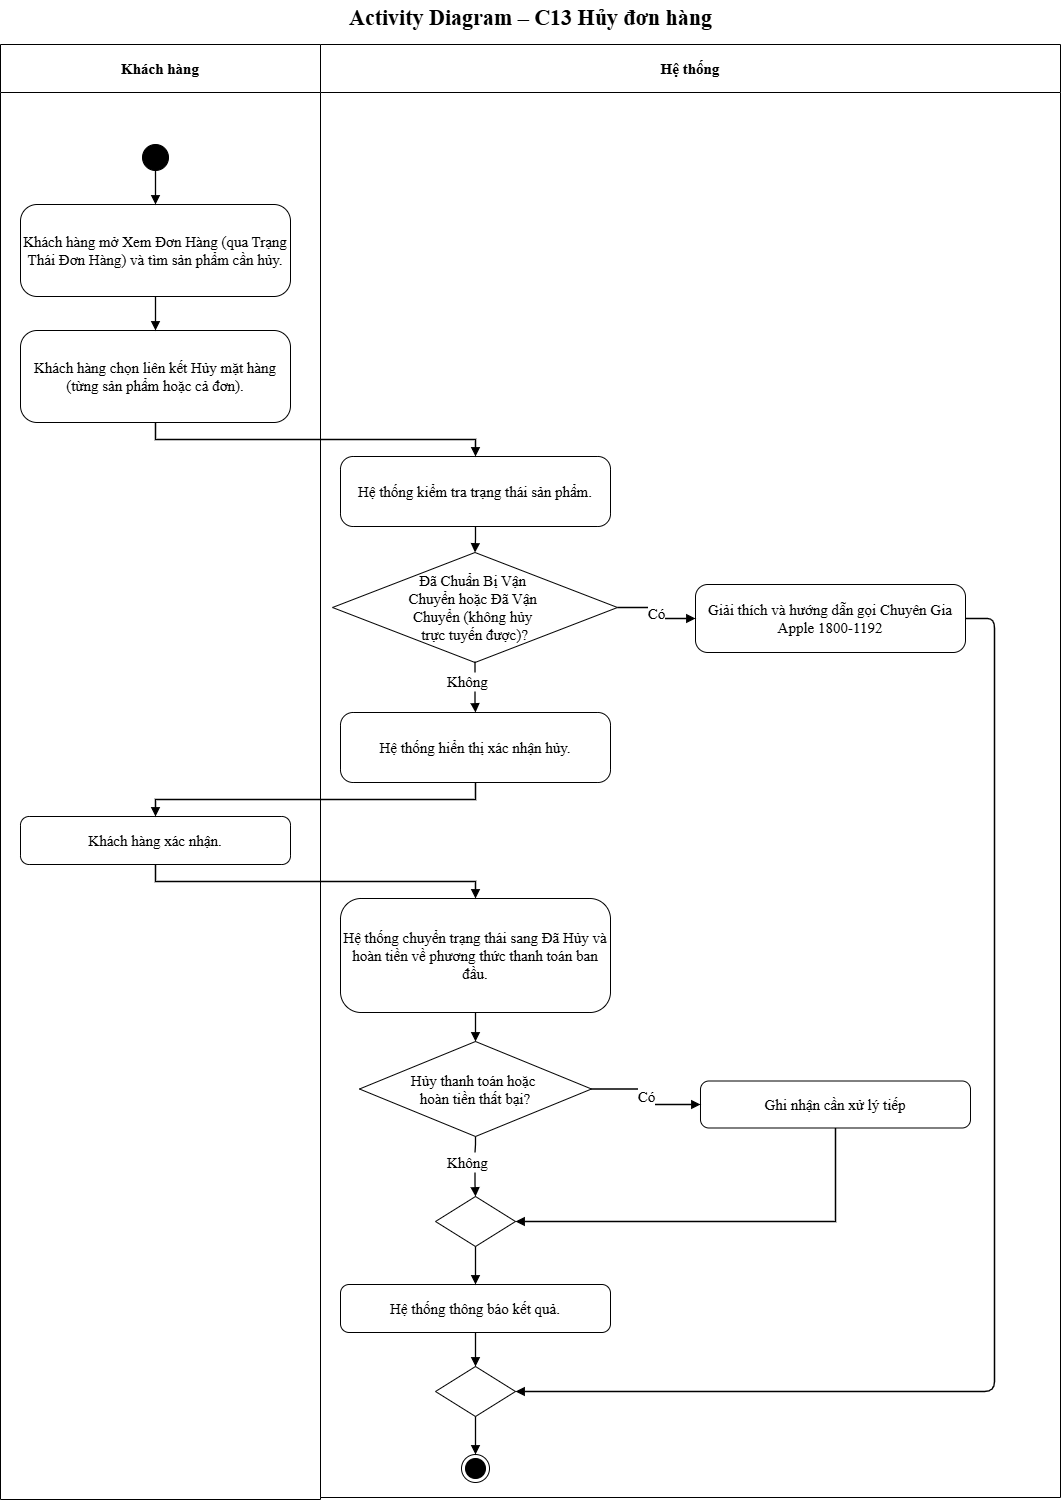

The diagram above was exported from draw.io. Its source (the exported page's mxGraphModel, read from the mxfile embedded in the PNG):
<mxGraphModel dx="2559" dy="3095" grid="0" gridSize="10" guides="1" tooltips="1" connect="1" arrows="1" fold="1" page="1" pageScale="1" pageWidth="1100" pageHeight="1540" math="0" shadow="0">
  <root>
    <mxCell id="0" />
    <mxCell id="1" parent="0" />
    <mxCell id="c3" parent="1" style="swimlane;whiteSpace=wrap;html=1;fontSize=15;startSize=48;swimlaneFillColor=#ffffff;fontFamily=Times New Roman;collapsible=0" value="&lt;b&gt;Khách hàng&lt;/b&gt;" vertex="1">
      <mxGeometry height="1455" width="320" as="geometry" />
    </mxCell>
    <mxCell id="c4" parent="1" style="swimlane;whiteSpace=wrap;html=1;fontSize=15;startSize=48;swimlaneFillColor=#ffffff;fontFamily=Times New Roman;collapsible=0" value="&lt;b&gt;Hệ thống&lt;/b&gt;" vertex="1">
      <mxGeometry height="1453" width="740" x="320" as="geometry" />
    </mxCell>
    <mxCell id="c13" parent="c4" style="rhombus;whiteSpace=wrap;html=1;fontSize=15;fontFamily=Times New Roman;" value="Đã Chuẩn Bị Vận&amp;nbsp;&lt;div&gt;Chuyển hoặc Đã Vận&amp;nbsp;&lt;/div&gt;&lt;div&gt;Chuyển (không hủy&amp;nbsp;&lt;/div&gt;&lt;div&gt;trực tuyến được)?&lt;/div&gt;" vertex="1">
      <mxGeometry height="110" width="285" x="12" y="508" as="geometry" />
    </mxCell>
    <mxCell id="c17" parent="c4" style="text;html=1;align=left;verticalAlign=middle;fontSize=15;fontFamily=Times New Roman;" value="Không" vertex="1">
      <mxGeometry height="20" width="60" x="124.5" y="627" as="geometry" />
    </mxCell>
    <mxCell id="Qt41MVx0dGZjSZmUn6A1-1" edge="1" parent="c4" source="c13" style="edgeStyle=orthogonalEdgeStyle;rounded=0;html=1;endArrow=none;endFill=0;strokeWidth=1.3;fontSize=15;labelBackgroundColor=#ffffff;exitX=0.5;exitY=1;fontFamily=Times New Roman;" target="c17" value="">
      <mxGeometry relative="1" x="0.037" as="geometry">
        <mxPoint x="155" y="618" as="sourcePoint" />
        <mxPoint x="155" y="668" as="targetPoint" />
      </mxGeometry>
    </mxCell>
    <mxCell id="c15" parent="c4" style="rounded=1;arcSize=18;whiteSpace=wrap;html=1;fontSize=15;fontFamily=Times New Roman;" value="Giải thích và hướng dẫn gọi Chuyên Gia Apple 1800-1192" vertex="1">
      <mxGeometry height="68" width="270" x="375" y="540" as="geometry" />
    </mxCell>
    <mxCell id="c16" edge="1" parent="c4" source="c13" style="edgeStyle=orthogonalEdgeStyle;rounded=0;html=1;endArrow=block;endFill=1;strokeWidth=1.3;fontSize=15;labelBackgroundColor=#ffffff;exitX=1;exitY=0.5;entryX=0;entryY=0.5;fontFamily=Times New Roman;" target="c15" value="Có">
      <mxGeometry relative="1" as="geometry" />
    </mxCell>
    <mxCell id="c24" parent="c4" style="rhombus;whiteSpace=wrap;html=1;fontSize=15;fontFamily=Times New Roman;" value="Hủy thanh toán hoặc&amp;nbsp;&lt;div&gt;hoàn tiền thất bại?&lt;/div&gt;" vertex="1">
      <mxGeometry height="95" width="232" x="39" y="997" as="geometry" />
    </mxCell>
    <mxCell id="c28" parent="c4" style="text;html=1;align=left;verticalAlign=middle;fontSize=15;fontFamily=Times New Roman;" value="Không" vertex="1">
      <mxGeometry height="20" width="60" x="124.5" y="1108" as="geometry" />
    </mxCell>
    <mxCell id="Qt41MVx0dGZjSZmUn6A1-3" edge="1" parent="c4" source="c24" style="edgeStyle=orthogonalEdgeStyle;rounded=0;html=1;endArrow=none;endFill=0;strokeWidth=1.3;fontSize=15;labelBackgroundColor=#ffffff;exitX=0.5;exitY=1;fontFamily=Times New Roman;" target="c28" value="">
      <mxGeometry relative="1" x="0.0435" as="geometry">
        <mxPoint x="155" y="1092" as="sourcePoint" />
        <mxPoint x="155" y="1152" as="targetPoint" />
      </mxGeometry>
    </mxCell>
    <mxCell id="c5" parent="1" style="text;html=1;align=center;verticalAlign=middle;fontSize=15;fontStyle=1;fontFamily=Times New Roman;" value="&lt;font style=&quot;font-size: 22px;&quot;&gt;Activity Diagram – C13 Hủy đơn hàng&lt;/font&gt;" vertex="1">
      <mxGeometry height="36" width="1060" y="-44" as="geometry" />
    </mxCell>
    <mxCell id="c6" parent="1" style="ellipse;fillColor=#000000;strokeColor=#000000;html=1;fontFamily=Times New Roman;fontSize=15;" value="" vertex="1">
      <mxGeometry height="26" width="26" x="142" y="100" as="geometry" />
    </mxCell>
    <mxCell id="c7" parent="1" style="rounded=1;arcSize=18;whiteSpace=wrap;html=1;fontSize=15;fontFamily=Times New Roman;" value="Khách hàng mở Xem Đơn Hàng (qua Trạng Thái Đơn Hàng) và tìm sản phẩm cần hủy." vertex="1">
      <mxGeometry height="92" width="270" x="20" y="160" as="geometry" />
    </mxCell>
    <mxCell id="c8" edge="1" parent="1" source="c6" style="edgeStyle=orthogonalEdgeStyle;rounded=0;html=1;endArrow=block;endFill=1;strokeColor=#000000;strokeWidth=1.3;fontSize=15;labelBackgroundColor=#ffffff;exitX=0.5;exitY=1;entryX=0.5;entryY=0;fontFamily=Times New Roman;" target="c7" value="">
      <mxGeometry relative="1" as="geometry" />
    </mxCell>
    <mxCell id="c9" parent="1" style="rounded=1;arcSize=18;whiteSpace=wrap;html=1;fontSize=15;fontFamily=Times New Roman;" value="Khách hàng chọn liên kết Hủy mặt hàng (từng sản phẩm hoặc cả đơn)." vertex="1">
      <mxGeometry height="92" width="270" x="20" y="286" as="geometry" />
    </mxCell>
    <mxCell id="c10" edge="1" parent="1" source="c7" style="edgeStyle=orthogonalEdgeStyle;rounded=0;html=1;endArrow=block;endFill=1;strokeWidth=1.3;fontSize=15;labelBackgroundColor=#ffffff;exitX=0.5;exitY=1;entryX=0.5;entryY=0;fontFamily=Times New Roman;" target="c9" value="">
      <mxGeometry relative="1" as="geometry" />
    </mxCell>
    <mxCell id="c11" parent="1" style="rounded=1;arcSize=18;whiteSpace=wrap;html=1;fontSize=15;fontFamily=Times New Roman;" value="Hệ thống kiểm tra trạng thái sản phẩm." vertex="1">
      <mxGeometry height="70" width="270" x="340" y="412" as="geometry" />
    </mxCell>
    <mxCell id="c12" edge="1" parent="1" source="c9" style="edgeStyle=orthogonalEdgeStyle;rounded=0;html=1;endArrow=block;endFill=1;strokeWidth=1.3;fontSize=15;labelBackgroundColor=#ffffff;exitX=0.5;exitY=1;entryX=0.5;entryY=0;fontFamily=Times New Roman;" target="c11" value="">
      <mxGeometry relative="1" as="geometry" />
    </mxCell>
    <mxCell id="c14" edge="1" parent="1" source="c11" style="edgeStyle=orthogonalEdgeStyle;rounded=0;html=1;endArrow=block;endFill=1;strokeWidth=1.3;fontSize=15;labelBackgroundColor=#ffffff;exitX=0.5;exitY=1;entryX=0.5;entryY=0;fontFamily=Times New Roman;" target="c13" value="">
      <mxGeometry relative="1" as="geometry" />
    </mxCell>
    <mxCell id="c18" parent="1" style="rounded=1;arcSize=18;whiteSpace=wrap;html=1;fontSize=15;fontFamily=Times New Roman;" value="Hệ thống hiển thị xác nhận hủy." vertex="1">
      <mxGeometry height="70" width="270" x="340" y="668" as="geometry" />
    </mxCell>
    <mxCell id="c19" edge="1" parent="1" source="c17" style="edgeStyle=orthogonalEdgeStyle;rounded=0;html=1;endArrow=block;endFill=1;strokeWidth=1.3;fontSize=15;labelBackgroundColor=#ffffff;entryX=0.5;entryY=0;fontFamily=Times New Roman;" target="c18" value="">
      <mxGeometry relative="1" as="geometry" />
    </mxCell>
    <mxCell id="c20" parent="1" style="rounded=1;arcSize=18;whiteSpace=wrap;html=1;fontSize=15;fontFamily=Times New Roman;" value="Khách hàng xác nhận." vertex="1">
      <mxGeometry height="48" width="270" x="20" y="772" as="geometry" />
    </mxCell>
    <mxCell id="c21" edge="1" parent="1" source="c18" style="edgeStyle=orthogonalEdgeStyle;rounded=0;html=1;endArrow=block;endFill=1;strokeWidth=1.3;fontSize=15;labelBackgroundColor=#ffffff;exitX=0.5;exitY=1;entryX=0.5;entryY=0;fontFamily=Times New Roman;" target="c20" value="">
      <mxGeometry relative="1" as="geometry" />
    </mxCell>
    <mxCell id="c22" parent="1" style="rounded=1;arcSize=18;whiteSpace=wrap;html=1;fontSize=15;fontFamily=Times New Roman;" value="Hệ thống chuyển trạng thái sang Đã Hủy và hoàn tiền về phương thức thanh toán ban đầu." vertex="1">
      <mxGeometry height="114" width="270" x="340" y="854" as="geometry" />
    </mxCell>
    <mxCell id="c23" edge="1" parent="1" source="c20" style="edgeStyle=orthogonalEdgeStyle;rounded=0;html=1;endArrow=block;endFill=1;strokeWidth=1.3;fontSize=15;labelBackgroundColor=#ffffff;exitX=0.5;exitY=1;entryX=0.5;entryY=0;fontFamily=Times New Roman;" target="c22" value="">
      <mxGeometry relative="1" as="geometry" />
    </mxCell>
    <mxCell id="c25" edge="1" parent="1" source="c22" style="edgeStyle=orthogonalEdgeStyle;rounded=0;html=1;endArrow=block;endFill=1;strokeWidth=1.3;fontSize=15;labelBackgroundColor=#ffffff;exitX=0.5;exitY=1;entryX=0.5;entryY=0;fontFamily=Times New Roman;" target="c24" value="">
      <mxGeometry relative="1" as="geometry" />
    </mxCell>
    <mxCell id="c26" parent="1" style="rounded=1;arcSize=18;whiteSpace=wrap;html=1;fontSize=15;fontFamily=Times New Roman;" value="Ghi nhận cần xử lý tiếp" vertex="1">
      <mxGeometry height="47" width="270" x="700" y="1036.5" as="geometry" />
    </mxCell>
    <mxCell id="c27" edge="1" parent="1" source="c24" style="edgeStyle=orthogonalEdgeStyle;rounded=0;html=1;endArrow=block;endFill=1;strokeWidth=1.3;fontSize=15;labelBackgroundColor=#ffffff;exitX=1;exitY=0.5;entryX=0;entryY=0.5;fontFamily=Times New Roman;" target="c26" value="Có">
      <mxGeometry relative="1" as="geometry" />
    </mxCell>
    <mxCell id="c29" parent="1" style="rhombus;html=1;fontFamily=Times New Roman;fontSize=15;" value="" vertex="1">
      <mxGeometry height="50" width="80" x="435" y="1152" as="geometry" />
    </mxCell>
    <mxCell id="c30" edge="1" parent="1" source="c28" style="edgeStyle=orthogonalEdgeStyle;rounded=0;html=1;endArrow=block;endFill=1;strokeWidth=1.3;fontSize=15;labelBackgroundColor=#ffffff;entryX=0.5;entryY=0;fontFamily=Times New Roman;" target="c29" value="">
      <mxGeometry relative="1" as="geometry" />
    </mxCell>
    <mxCell id="c31" edge="1" parent="1" source="c26" style="edgeStyle=orthogonalEdgeStyle;rounded=0;html=1;endArrow=block;endFill=1;strokeWidth=1.3;fontSize=15;labelBackgroundColor=#ffffff;exitX=0.5;exitY=1;entryX=1;entryY=0.5;fontFamily=Times New Roman;" target="c29" value="">
      <mxGeometry relative="1" as="geometry" />
    </mxCell>
    <mxCell id="c32" parent="1" style="rounded=1;arcSize=18;whiteSpace=wrap;html=1;fontSize=15;fontFamily=Times New Roman;" value="Hệ thống thông báo kết quả." vertex="1">
      <mxGeometry height="48" width="270" x="340" y="1240" as="geometry" />
    </mxCell>
    <mxCell id="c33" edge="1" parent="1" source="c29" style="edgeStyle=orthogonalEdgeStyle;rounded=0;html=1;endArrow=block;endFill=1;strokeWidth=1.3;fontSize=15;labelBackgroundColor=#ffffff;exitX=0.5;exitY=1;entryX=0.5;entryY=0;fontFamily=Times New Roman;" target="c32" value="">
      <mxGeometry relative="1" as="geometry" />
    </mxCell>
    <mxCell id="c34" parent="1" style="rhombus;html=1;fontFamily=Times New Roman;fontSize=15;" value="" vertex="1">
      <mxGeometry height="50" width="80" x="435" y="1322" as="geometry" />
    </mxCell>
    <mxCell id="c35" edge="1" parent="1" source="c32" style="edgeStyle=orthogonalEdgeStyle;rounded=0;html=1;endArrow=block;endFill=1;strokeWidth=1.3;fontSize=15;labelBackgroundColor=#ffffff;exitX=0.5;exitY=1;entryX=0.5;entryY=0;fontFamily=Times New Roman;" target="c34" value="">
      <mxGeometry relative="1" as="geometry" />
    </mxCell>
    <mxCell id="c36" edge="1" parent="1" source="c15" style="edgeStyle=none;html=1;endArrow=block;endFill=1;strokeWidth=1.3;exitX=1;exitY=0.5;entryX=1;entryY=0.5;fontFamily=Times New Roman;fontSize=15;" target="c34" value="">
      <mxGeometry relative="1" as="geometry">
        <Array as="points">
          <mxPoint x="970" y="574" />
          <mxPoint x="994" y="574" />
          <mxPoint x="994" y="1347" />
          <mxPoint x="515" y="1347" />
        </Array>
      </mxGeometry>
    </mxCell>
    <mxCell id="c37" parent="1" style="ellipse;html=1;shape=endState;fillColor=#000000;strokeColor=#000000;fontFamily=Times New Roman;fontSize=15;" value="" vertex="1">
      <mxGeometry height="28" width="28" x="461" y="1410" as="geometry" />
    </mxCell>
    <mxCell id="c38" edge="1" parent="1" source="c34" style="edgeStyle=orthogonalEdgeStyle;rounded=0;html=1;endArrow=block;endFill=1;strokeColor=#000000;strokeWidth=1.3;fontSize=15;labelBackgroundColor=#ffffff;exitX=0.5;exitY=1;entryX=0.5;entryY=0;fontFamily=Times New Roman;" target="c37" value="">
      <mxGeometry relative="1" as="geometry" />
    </mxCell>
  </root>
</mxGraphModel>